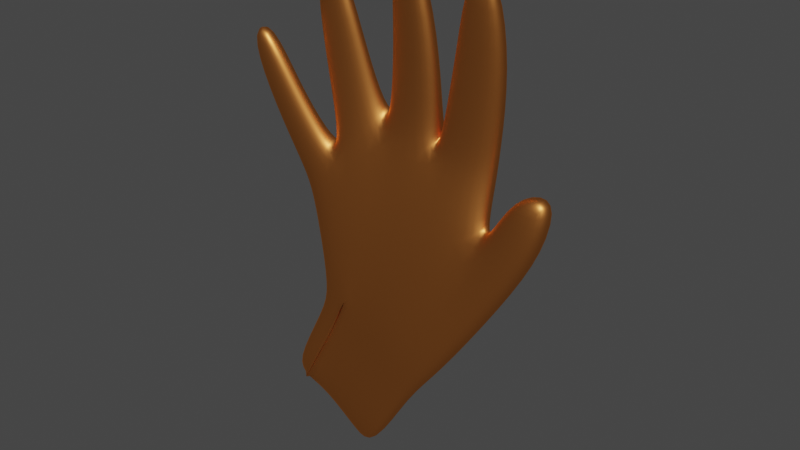 # Source: hand.blend  (saved by Blender 3.0.42; exported with 4.5.12 LTS)
import bpy
from mathutils import Matrix  # noqa: F401  (used for matrix-valued properties, if any)

bpy.ops.wm.read_factory_settings(use_empty=True)
scene = bpy.context.scene
scene.name = 'Scene'

# ---- collections
col_collection = bpy.data.collections.new('Collection'); scene.collection.children.link(col_collection)

# ---- materials (node trees are filled in below, after node groups)
mat_material = bpy.data.materials.new('Material')
mat_material.alpha_threshold = 0.0
mat_material.use_transparent_shadow = False
mat_material.line_color = (0.0, 0.0, 0.0, 1.0)
mat_material_001 = bpy.data.materials.new('Material.001')
mat_material_001.use_transparent_shadow = False

# ---- material node trees
mat_material.use_nodes = True; mat_material.node_tree.nodes.clear()
_N = mat_material.node_tree.nodes; _L = mat_material.node_tree.links
n0 = _N.new('ShaderNodeOutputMaterial'); n0.name = 'Material Output'; n0.location = (300, 300)
n1 = _N.new('ShaderNodeBsdfPrincipled'); n1.name = 'Principled BSDF'; n1.location = (10, 300)
n1.distribution = 'GGX'
n1.subsurface_method = 'RANDOM_WALK_SKIN'
n1.inputs[2].default_value = 0.4
n1.inputs[3].default_value = 1.45
n1.inputs[27].default_value = (0.0, 0.0, 0.0, 1.0)
n1.inputs[28].default_value = 1.0
n2 = _N.new('ShaderNodeBrightContrast'); n2.name = 'Bright/Contrast'; n2.location = (-189, 118)
_L.new(n1.outputs[0], n0.inputs[0])
n0.is_active_output = True
mat_material_001.use_nodes = True; mat_material_001.node_tree.nodes.clear()
_N = mat_material_001.node_tree.nodes; _L = mat_material_001.node_tree.links
n0 = _N.new('ShaderNodeOutputMaterial'); n0.name = 'Material Output'; n0.location = (300, 300)
n1 = _N.new('ShaderNodeBsdfAnisotropic'); n1.name = 'Glossy BSDF'; n1.location = (10, 300)
n1.distribution = 'GGX'
n1.inputs[0].default_value = (0.8, 0.2859, 0.07109, 1.0)
_L.new(n1.outputs[0], n0.inputs[0])
n0.is_active_output = True

# ---- world
world_world = bpy.data.worlds.new('World'); scene.world = world_world
world_world.use_nodes = True; world_world.node_tree.nodes.clear()
_N = world_world.node_tree.nodes; _L = world_world.node_tree.links
n0 = _N.new('ShaderNodeOutputWorld'); n0.name = 'World Output'; n0.location = (300, 300)
n1 = _N.new('ShaderNodeBackground'); n1.name = 'Background'; n1.location = (10, 300)
n1.inputs[0].default_value = (0.05088, 0.05088, 0.05088, 1.0)
_L.new(n1.outputs[0], n0.inputs[0])
n0.is_active_output = True
world_world.color = (0.05088, 0.05088, 0.05088)
world_world.use_sun_shadow = False
world_world.sun_shadow_jitter_overblur = 0.0

# ---- meshes
me_cube = bpy.data.meshes.new('Cube')
me_cube.from_pydata([(-0.5621, -0.03822, 0.5279), (-0.4182, 0.1196, -1.116), (-0.4112, -0.1123, -1.122), (-0.5811, 0.2052, 0.6518), (-0.09765, 0.292, 1.088), (-0.1374, -0.1135, -1.173), (-0.1155, 0.02978, 0.8934), (-0.137, 0.1237, -1.175), (0.8759, 0.2891, 0.7962), (0.3267, 0.1083, -1.402), (0.8306, 0.03983, 0.6963), (0.3255, -0.1299, -1.4), (-0.8364, 0.1489, 0.1798), (-0.6414, 0.09431, -1.104), (-0.8225, -0.06365, 0.1301), (-0.6402, -0.09201, -1.101), (0.3822, 0.03588, 0.8428), (0.09392, 0.1121, -1.266), (0.09417, -0.128, -1.259), (0.4269, 0.3019, 0.9982), (-0.06398, -0.05831, -0.08211), (-0.05719, 0.2204, 0.01101), (0.835, 0.1995, -0.04688), (-0.729, -0.07606, -0.3733), (0.8075, -0.05709, -0.08411), (-0.7418, 0.1301, -0.3378), (-0.4503, -0.08355, -0.2237), (-0.4687, 0.1819, -0.1364), (0.3634, 0.2228, -0.02168), (0.3377, -0.06278, -0.08625), (0.5146, 0.07966, -1.607), (0.5147, -0.1085, -1.606), (1.078, 0.1531, -0.4661), (1.066, -0.07368, -0.4761), (-0.5341, 0.08486, -1.499), (-0.5341, -0.09535, -1.495), (-0.2844, -0.09926, -1.628), (-0.283, 0.08261, -1.631), (0.06552, 0.0662, -1.925), (0.06542, -0.1138, -1.924), (-0.7119, 0.0774, -1.41), (-0.7118, -0.08675, -1.408), (-0.109, 0.06929, -1.758), (-0.1103, -0.1125, -1.756), (0.2321, 0.05756, -2.088), (0.2321, -0.1045, -2.088), (1.1, 0.1731, 0.4234), (1.087, -0.06153, 0.4042), (1.412, 0.1664, 0.3272), (1.391, -0.06646, 0.3014), (1.24, 0.1507, 0.826), (1.236, -0.04983, 0.8185), (1.514, 0.1507, 0.8774), (1.507, -0.05057, 0.8671), (0.9012, 0.2828, 1.21), (0.8686, 0.05545, 1.124), (0.498, 0.04463, 1.21), (0.5237, 0.271, 1.294), (0.0077, 0.2756, 1.439), (-0.01615, 0.05725, 1.339), (0.3251, 0.04533, 1.251), (0.3593, 0.2665, 1.361), (-0.5522, 0.004949, 0.9491), (-0.5541, 0.1968, 1.03), (-0.245, 0.2337, 1.358), (-0.2558, 0.03243, 1.233), (-0.7315, -0.06821, 0.6961), (-0.7484, 0.1342, 0.7911), (-0.9279, 0.122, 0.4497), (-0.9184, -0.06998, 0.4051), (-0.9473, -0.1419, 1.254), (-0.9552, 0.04151, 1.316), (-1.139, 0.05227, 1.034), (-1.133, -0.1269, 0.9952), (-1.16, -0.2149, 1.971), (-1.162, -0.04499, 2.003), (-1.334, -0.03206, 1.843), (-1.331, -0.201, 1.812), (-0.6475, -0.01813, 1.747), (-0.6404, 0.1525, 1.795), (-0.3588, 0.1515, 2.015), (-0.3691, -0.02289, 1.954), (-0.6989, -0.0711, 2.695), (-0.6896, 0.07168, 2.719), (-0.4639, 0.05809, 2.81), (-0.4739, -0.08516, 2.785), (0.05803, 0.2033, 2.249), (0.03584, 0.01424, 2.205), (0.3464, -0.01239, 2.137), (0.3698, 0.1801, 2.184), (0.06373, 0.0916, 3.095), (0.04539, -0.05256, 3.068), (0.2678, -0.08087, 3.043), (0.2861, 0.06674, 3.071), (0.9885, 0.1988, 2.027), (0.98, 0.0006926, 1.995), (0.6605, -0.01934, 2.102), (0.6713, 0.1782, 2.14), (1.004, 0.05048, 2.914), (0.9968, -0.09457, 2.884), (0.7793, -0.1121, 2.957), (0.7871, 0.03278, 2.988), (-0.1159, 0.1726, 1.177), (-0.6845, 0.003387, -1.096), (0.9403, 0.1614, 0.7158), (-0.8763, 0.03782, 0.07664), (-0.6088, 0.07827, 0.6836), (0.4005, 0.1742, 1.044), (0.9235, 0.08938, 0.2309), (-0.7977, 0.02522, -0.3888), (0.5556, -0.01259, -1.645), (1.123, 0.03664, -0.5367), (-0.7368, -0.003224, -1.419), (0.2278, -0.02192, -2.131), (1.019, 0.05754, 0.4583), (1.479, 0.05086, 0.2756), (1.219, 0.05179, 0.8295), (1.543, 0.05217, 0.9331), (0.9742, 0.1706, 1.133), (0.4238, 0.1558, 1.285), (-0.08973, 0.1683, 1.413), (0.4262, 0.1515, 1.285), (-0.1761, 0.1369, 1.353), (-0.6235, 0.09451, 0.9293), (-0.9708, 0.02708, 0.359), (-0.6895, 0.03258, 0.804), (-1.18, -0.03017, 0.9535), (-0.9029, -0.05515, 1.342), (-1.364, -0.12, 1.874), (-1.155, -0.1351, 2.045), (-0.2939, 0.05995, 2.03), (-0.7113, 0.07229, 1.72), (-0.4535, -0.02057, 2.857), (-0.7188, -0.002489, 2.765), (-0.03077, 0.1166, 2.25), (0.4355, 0.07791, 2.139), (0.03454, 0.01634, 3.14), (0.2896, -0.01631, 3.124), (1.066, 0.1061, 1.986), (0.5843, 0.0752, 2.149), (1.018, -0.03028, 2.957), (0.774, -0.04908, 3.039), (-0.8192, -0.1067, -2.11), (-0.9427, 0.09135, -2.491), (-0.943, -0.08933, -2.49), (-0.6925, -0.0934, -2.621), (-0.6906, 0.0891, -2.623), (-0.3408, 0.07262, -2.918), (-0.3409, -0.1081, -2.917), (-1.121, 0.08386, -2.401), (-1.121, -0.08083, -2.401), (-0.5159, 0.07573, -2.75), (-0.5172, -0.1068, -2.749), (-0.1735, 0.06395, -3.082), (-0.1735, -0.09878, -3.082), (-0.7271, -0.0004504, -2.687), (-1.146, 0.002911, -2.411), (-0.3823, -0.01602, -2.994), (-0.9749, 0.002368, -2.544), (-0.5555, -0.0139, -2.82), (-0.1783, -0.01585, -3.125)], [], [(102, 4, 64, 122), (20, 6, 0, 26), (102, 6, 59, 120), (29, 16, 6, 20), (5, 2, 35, 36), (27, 3, 4, 21), (14, 0, 66, 69), (26, 0, 14, 23), (109, 105, 12, 25), (9, 30, 44, 38), (108, 104, 10, 24), (28, 19, 8, 22), (25, 12, 3, 27), (2, 15, 41, 35), (21, 4, 19, 28), (17, 9, 38, 42), (24, 10, 16, 29), (104, 8, 54, 118), (11, 24, 29, 18), (7, 21, 28, 17), (13, 25, 27, 1), (17, 28, 22, 9), (103, 13, 40, 112), (103, 109, 25, 13), (2, 26, 23, 15), (1, 27, 21, 7), (18, 29, 20, 5), (5, 20, 26, 2), (110, 111, 33, 31), (24, 33, 49, 47), (24, 11, 31, 33), (9, 22, 32, 30), (45, 39, 148, 154), (34, 37, 146, 143), (39, 43, 152, 148), (38, 44, 153, 147), (112, 40, 149, 156), (13, 1, 34, 40), (18, 5, 36, 43), (11, 18, 43, 39), (31, 11, 39, 45), (110, 31, 45, 113), (7, 17, 42, 37), (1, 7, 37, 34), (114, 47, 51, 116), (32, 22, 46, 48), (108, 24, 47, 114), (111, 32, 48, 115), (116, 51, 53, 117), (48, 46, 50, 52), (115, 48, 52, 117), (47, 49, 53, 51), (54, 57, 97, 94), (16, 10, 55, 56), (107, 16, 56, 119), (8, 19, 57, 54), (61, 58, 86, 89), (107, 19, 61, 121), (19, 4, 58, 61), (6, 16, 60, 59), (123, 62, 78, 131), (0, 6, 65, 62), (106, 0, 62, 123), (4, 3, 63, 64), (124, 69, 73, 126), (3, 12, 68, 67), (106, 3, 67, 125), (105, 14, 69, 124), (126, 73, 77, 128), (67, 68, 72, 71), (125, 67, 71, 127), (69, 66, 70, 73), (129, 128, 77, 74), (71, 72, 76, 75), (127, 71, 75, 129), (73, 70, 74, 77), (80, 79, 83, 84), (122, 64, 80, 130), (64, 63, 79, 80), (62, 65, 81, 78), (132, 133, 82, 85), (78, 81, 85, 82), (131, 78, 82, 133), (130, 80, 84, 132), (135, 89, 93, 137), (120, 59, 87, 134), (121, 61, 89, 135), (59, 60, 88, 87), (137, 136, 91, 92), (87, 88, 92, 91), (89, 86, 90, 93), (134, 87, 91, 136), (139, 96, 100, 141), (56, 55, 95, 96), (118, 54, 94, 138), (119, 56, 96, 139), (140, 141, 100, 99), (94, 97, 101, 98), (96, 95, 99, 100), (138, 94, 98, 140), (95, 138, 140, 99), (98, 101, 141, 140), (57, 119, 139, 97), (55, 118, 138, 95), (97, 139, 141, 101), (86, 134, 136, 90), (93, 90, 136, 137), (60, 121, 135, 88), (58, 120, 134, 86), (88, 135, 137, 92), (81, 130, 132, 85), (79, 131, 133, 83), (84, 83, 133, 132), (65, 122, 130, 81), (70, 127, 129, 74), (75, 76, 128, 129), (66, 125, 127, 70), (72, 126, 128, 76), (12, 105, 124, 68), (0, 106, 125, 66), (68, 124, 126, 72), (3, 106, 123, 63), (63, 123, 131, 79), (16, 107, 121, 60), (19, 107, 119, 57), (49, 115, 117, 53), (50, 116, 117, 52), (33, 111, 115, 49), (22, 108, 114, 46), (46, 114, 116, 50), (30, 110, 113, 44), (40, 34, 143, 149), (44, 113, 160, 153), (41, 112, 156, 150), (37, 42, 151, 146), (43, 36, 145, 152), (30, 32, 111, 110), (15, 23, 109, 103), (15, 103, 112, 41), (10, 104, 118, 55), (22, 8, 104, 108), (23, 14, 105, 109), (4, 102, 120, 58), (6, 102, 122, 65), (158, 155, 145, 144), (159, 157, 148, 152), (156, 158, 144, 150), (155, 159, 152, 145), (157, 147, 153, 160), (148, 157, 160, 154), (146, 151, 159, 155), (149, 143, 158, 156), (151, 147, 157, 159), (143, 146, 155, 158), (35, 41, 150, 144), (2, 35, 144, 142), (42, 38, 147, 151), (113, 45, 154, 160), (36, 35, 144, 145)])
me_cube.polygons.foreach_set('use_smooth', [True] * 159)
me_cube.polygons.foreach_set('material_index', [1, 1, 1, 1, 1, 1, 1, 1, 1, 1, 1, 1, 1, 1, 1, 1, 1, 1, 1, 1, 1, 1, 1, 1, 1, 1, 1, 1, 1, 1, 1, 1, 1, 1, 1, 1, 1, 1, 1, 1, 1, 1, 1, 1, 1, 1, 1, 1, 1, 1, 1, 1, 1, 1, 1, 1, 1, 1, 1, 1, 1, 1, 1, 1, 1, 1, 1, 1, 1, 1, 1, 1, 1, 1, 1, 1, 1, 1, 1, 1, 1, 1, 1, 1, 1, 1, 1, 1, 1, 1, 1, 1, 1, 1, 1, 1, 1, 1, 1, 1, 1, 1, 1, 1, 1, 1, 1, 1, 1, 1, 1, 1, 1, 1, 1, 1, 1, 1, 1, 1, 1, 1, 1, 1, 1, 1, 1, 1, 1, 1, 1, 1, 1, 1, 1, 1, 1, 1, 1, 1, 1, 1, 1, 1, 1, 1, 1, 1, 1, 1, 1, 1, 1, 1, 1, 1, 1, 1, 1])
_uv = me_cube.uv_layers.new(name='UVMap')
_uv.uv.foreach_set('vector', [0.7512, 0.6199, 0.7512, 0.5, 0.7512, 0.5, 0.7512, 0.6199, 0.504, 0.8762, 0.625, 0.8762, 0.625, 0.9381, 0.504, 0.9381, 0.7512, 0.6199, 0.7512, 0.75, 0.7512, 0.75, 0.7512, 0.6199, 0.504, 0.8154, 0.625, 0.8154, 0.625, 0.8762, 0.504, 0.8762, 0.375, 0.8762, 0.375, 0.9381, 0.375, 0.9381, 0.375, 0.8762, 0.504, 0.3119, 0.625, 0.3119, 0.625, 0.3738, 0.504, 0.3738, 0.625, 1.0, 0.625, 0.9381, 0.625, 0.9381, 0.625, 1.0, 0.504, 0.9381, 0.625, 0.9381, 0.625, 1.0, 0.504, 1.0, 0.504, 0.1301, 0.625, 0.1301, 0.625, 0.25, 0.504, 0.25, 0.375, 0.5, 0.375, 0.5, 0.375, 0.5, 0.375, 0.5, 0.504, 0.6199, 0.625, 0.6199, 0.625, 0.75, 0.504, 0.75, 0.504, 0.4346, 0.625, 0.4346, 0.625, 0.5, 0.504, 0.5, 0.504, 0.25, 0.625, 0.25, 0.625, 0.3119, 0.504, 0.3119, 0.375, 0.9381, 0.375, 1.0, 0.375, 1.0, 0.375, 0.9381, 0.504, 0.3738, 0.625, 0.3738, 0.625, 0.4346, 0.504, 0.4346, 0.375, 0.4346, 0.375, 0.5, 0.375, 0.5, 0.375, 0.4346, 0.504, 0.75, 0.625, 0.75, 0.625, 0.8154, 0.504, 0.8154, 0.625, 0.6199, 0.625, 0.5, 0.625, 0.5, 0.625, 0.6199, 0.375, 0.75, 0.504, 0.75, 0.504, 0.8154, 0.375, 0.8154, 0.375, 0.3738, 0.504, 0.3738, 0.504, 0.4346, 0.375, 0.4346, 0.375, 0.25, 0.504, 0.25, 0.504, 0.3119, 0.375, 0.3119, 0.375, 0.4346, 0.504, 0.4346, 0.504, 0.5, 0.375, 0.5, 0.375, 0.1301, 0.375, 0.25, 0.375, 0.25, 0.375, 0.1301, 0.375, 0.1301, 0.504, 0.1301, 0.504, 0.25, 0.375, 0.25, 0.375, 0.9381, 0.504, 0.9381, 0.504, 1.0, 0.375, 1.0, 0.375, 0.3119, 0.504, 0.3119, 0.504, 0.3738, 0.375, 0.3738, 0.375, 0.8154, 0.504, 0.8154, 0.504, 0.8762, 0.375, 0.8762, 0.375, 0.8762, 0.504, 0.8762, 0.504, 0.9381, 0.375, 0.9381, 0.375, 0.6199, 0.504, 0.6199, 0.504, 0.75, 0.375, 0.75, 0.504, 0.75, 0.504, 0.75, 0.504, 0.75, 0.504, 0.75, 0.504, 0.75, 0.375, 0.75, 0.375, 0.75, 0.504, 0.75, 0.375, 0.5, 0.504, 0.5, 0.504, 0.5, 0.375, 0.5, 0.375, 0.75, 0.375, 0.75, 0.375, 0.75, 0.375, 0.75, 0.375, 0.3119, 0.375, 0.3738, 0.375, 0.3738, 0.375, 0.3119, 0.375, 0.75, 0.375, 0.8154, 0.375, 0.8154, 0.375, 0.75, 0.375, 0.5, 0.375, 0.5, 0.375, 0.5, 0.375, 0.5, 0.375, 0.1301, 0.375, 0.25, 0.375, 0.25, 0.375, 0.1301, 0.375, 0.25, 0.375, 0.3119, 0.375, 0.3119, 0.375, 0.25, 0.375, 0.8154, 0.375, 0.8762, 0.375, 0.8762, 0.375, 0.8154, 0.375, 0.75, 0.375, 0.8154, 0.375, 0.8154, 0.375, 0.75, 0.375, 0.75, 0.375, 0.75, 0.375, 0.75, 0.375, 0.75, 0.375, 0.6199, 0.375, 0.75, 0.375, 0.75, 0.375, 0.6199, 0.375, 0.3738, 0.375, 0.4346, 0.375, 0.4346, 0.375, 0.3738, 0.375, 0.3119, 0.375, 0.3738, 0.375, 0.3738, 0.375, 0.3119, 0.504, 0.6199, 0.504, 0.75, 0.504, 0.75, 0.504, 0.6199, 0.504, 0.5, 0.504, 0.5, 0.504, 0.5, 0.504, 0.5, 0.504, 0.6199, 0.504, 0.75, 0.504, 0.75, 0.504, 0.6199, 0.504, 0.6199, 0.504, 0.5, 0.504, 0.5, 0.504, 0.6199, 0.504, 0.6199, 0.504, 0.75, 0.504, 0.75, 0.504, 0.6199, 0.504, 0.5, 0.504, 0.5, 0.504, 0.5, 0.504, 0.5, 0.504, 0.6199, 0.504, 0.5, 0.504, 0.5, 0.504, 0.6199, 0.504, 0.75, 0.504, 0.75, 0.504, 0.75, 0.504, 0.75, 0.625, 0.5, 0.625, 0.4346, 0.625, 0.4346, 0.625, 0.5, 0.625, 0.8154, 0.625, 0.75, 0.625, 0.75, 0.625, 0.8154, 0.6904, 0.6199, 0.6904, 0.75, 0.6904, 0.75, 0.6904, 0.6199, 0.625, 0.5, 0.625, 0.4346, 0.625, 0.4346, 0.625, 0.5, 0.625, 0.4346, 0.625, 0.3738, 0.625, 0.3738, 0.625, 0.4346, 0.6904, 0.6199, 0.6904, 0.5, 0.6904, 0.5, 0.6904, 0.6199, 0.625, 0.4346, 0.625, 0.3738, 0.625, 0.3738, 0.625, 0.4346, 0.625, 0.8762, 0.625, 0.8154, 0.625, 0.8154, 0.625, 0.8762, 0.8131, 0.6199, 0.8131, 0.75, 0.8131, 0.75, 0.8131, 0.6199, 0.625, 0.9381, 0.625, 0.8762, 0.625, 0.8762, 0.625, 0.9381, 0.8131, 0.6199, 0.8131, 0.75, 0.8131, 0.75, 0.8131, 0.6199, 0.625, 0.3738, 0.625, 0.3119, 0.625, 0.3119, 0.625, 0.3738, 0.625, 0.1301, 0.625, 0.0, 0.625, 0.0, 0.625, 0.1301, 0.625, 0.3119, 0.625, 0.25, 0.625, 0.25, 0.625, 0.3119, 0.8131, 0.6199, 0.8131, 0.5, 0.8131, 0.5, 0.8131, 0.6199, 0.625, 0.1301, 0.625, 0.0, 0.625, 0.0, 0.625, 0.1301, 0.625, 0.1301, 0.625, 0.0, 0.625, 0.0, 0.625, 0.1301, 0.625, 0.3119, 0.625, 0.25, 0.625, 0.25, 0.625, 0.3119, 0.8131, 0.6199, 0.8131, 0.5, 0.8131, 0.5, 0.8131, 0.6199, 0.625, 1.0, 0.625, 0.9381, 0.625, 0.9381, 0.625, 1.0, 0.8131, 0.6199, 0.875, 0.6199, 0.875, 0.75, 0.8131, 0.75, 0.625, 0.3119, 0.625, 0.25, 0.625, 0.25, 0.625, 0.3119, 0.8131, 0.6199, 0.8131, 0.5, 0.8131, 0.5, 0.8131, 0.6199, 0.625, 1.0, 0.625, 0.9381, 0.625, 0.9381, 0.625, 1.0, 0.625, 0.3738, 0.625, 0.3119, 0.625, 0.3119, 0.625, 0.3738, 0.7512, 0.6199, 0.7512, 0.5, 0.7512, 0.5, 0.7512, 0.6199, 0.625, 0.3738, 0.625, 0.3119, 0.625, 0.3119, 0.625, 0.3738, 0.625, 0.9381, 0.625, 0.8762, 0.625, 0.8762, 0.625, 0.9381, 0.7512, 0.6199, 0.8131, 0.6199, 0.8131, 0.75, 0.7512, 0.75, 0.625, 0.9381, 0.625, 0.8762, 0.625, 0.8762, 0.625, 0.9381, 0.8131, 0.6199, 0.8131, 0.75, 0.8131, 0.75, 0.8131, 0.6199, 0.7512, 0.6199, 0.7512, 0.5, 0.7512, 0.5, 0.7512, 0.6199, 0.6904, 0.6199, 0.6904, 0.5, 0.6904, 0.5, 0.6904, 0.6199, 0.7512, 0.6199, 0.7512, 0.75, 0.7512, 0.75, 0.7512, 0.6199, 0.6904, 0.6199, 0.6904, 0.5, 0.6904, 0.5, 0.6904, 0.6199, 0.625, 0.8762, 0.625, 0.8154, 0.625, 0.8154, 0.625, 0.8762, 0.6904, 0.6199, 0.7512, 0.6199, 0.7512, 0.75, 0.6904, 0.75, 0.625, 0.8762, 0.625, 0.8154, 0.625, 0.8154, 0.625, 0.8762, 0.625, 0.4346, 0.625, 0.3738, 0.625, 0.3738, 0.625, 0.4346, 0.7512, 0.6199, 0.7512, 0.75, 0.7512, 0.75, 0.7512, 0.6199, 0.6904, 0.6199, 0.6904, 0.75, 0.6904, 0.75, 0.6904, 0.6199, 0.625, 0.8154, 0.625, 0.75, 0.625, 0.75, 0.625, 0.8154, 0.625, 0.6199, 0.625, 0.5, 0.625, 0.5, 0.625, 0.6199, 0.6904, 0.6199, 0.6904, 0.75, 0.6904, 0.75, 0.6904, 0.6199, 0.625, 0.6199, 0.6904, 0.6199, 0.6904, 0.75, 0.625, 0.75, 0.625, 0.5, 0.625, 0.4346, 0.625, 0.4346, 0.625, 0.5, 0.625, 0.8154, 0.625, 0.75, 0.625, 0.75, 0.625, 0.8154, 0.625, 0.6199, 0.625, 0.5, 0.625, 0.5, 0.625, 0.6199, 0.625, 0.75, 0.625, 0.6199, 0.625, 0.6199, 0.625, 0.75, 0.625, 0.5, 0.6904, 0.5, 0.6904, 0.6199, 0.625, 0.6199, 0.6904, 0.5, 0.6904, 0.6199, 0.6904, 0.6199, 0.6904, 0.5, 0.625, 0.75, 0.625, 0.6199, 0.625, 0.6199, 0.625, 0.75, 0.6904, 0.5, 0.6904, 0.6199, 0.6904, 0.6199, 0.6904, 0.5, 0.7512, 0.5, 0.7512, 0.6199, 0.7512, 0.6199, 0.7512, 0.5, 0.6904, 0.5, 0.7512, 0.5, 0.7512, 0.6199, 0.6904, 0.6199, 0.6904, 0.75, 0.6904, 0.6199, 0.6904, 0.6199, 0.6904, 0.75, 0.7512, 0.5, 0.7512, 0.6199, 0.7512, 0.6199, 0.7512, 0.5, 0.6904, 0.75, 0.6904, 0.6199, 0.6904, 0.6199, 0.6904, 0.75, 0.7512, 0.75, 0.7512, 0.6199, 0.7512, 0.6199, 0.7512, 0.75, 0.8131, 0.5, 0.8131, 0.6199, 0.8131, 0.6199, 0.8131, 0.5, 0.7512, 0.5, 0.8131, 0.5, 0.8131, 0.6199, 0.7512, 0.6199, 0.7512, 0.75, 0.7512, 0.6199, 0.7512, 0.6199, 0.7512, 0.75, 0.8131, 0.75, 0.8131, 0.6199, 0.8131, 0.6199, 0.8131, 0.75, 0.8131, 0.5, 0.875, 0.5, 0.875, 0.6199, 0.8131, 0.6199, 0.8131, 0.75, 0.8131, 0.6199, 0.8131, 0.6199, 0.8131, 0.75, 0.625, 0.25, 0.625, 0.1301, 0.625, 0.1301, 0.625, 0.25, 0.625, 0.25, 0.625, 0.1301, 0.625, 0.1301, 0.625, 0.25, 0.8131, 0.75, 0.8131, 0.6199, 0.8131, 0.6199, 0.8131, 0.75, 0.625, 0.25, 0.625, 0.1301, 0.625, 0.1301, 0.625, 0.25, 0.8131, 0.5, 0.8131, 0.6199, 0.8131, 0.6199, 0.8131, 0.5, 0.8131, 0.5, 0.8131, 0.6199, 0.8131, 0.6199, 0.8131, 0.5, 0.6904, 0.75, 0.6904, 0.6199, 0.6904, 0.6199, 0.6904, 0.75, 0.6904, 0.5, 0.6904, 0.6199, 0.6904, 0.6199, 0.6904, 0.5, 0.504, 0.75, 0.504, 0.6199, 0.504, 0.6199, 0.504, 0.75, 0.504, 0.5, 0.504, 0.6199, 0.504, 0.6199, 0.504, 0.5, 0.504, 0.75, 0.504, 0.6199, 0.504, 0.6199, 0.504, 0.75, 0.504, 0.5, 0.504, 0.6199, 0.504, 0.6199, 0.504, 0.5, 0.504, 0.5, 0.504, 0.6199, 0.504, 0.6199, 0.504, 0.5, 0.375, 0.5, 0.375, 0.6199, 0.375, 0.6199, 0.375, 0.5, 0.375, 0.25, 0.375, 0.3119, 0.375, 0.3119, 0.375, 0.25, 0.375, 0.5, 0.375, 0.6199, 0.375, 0.6199, 0.375, 0.5, 0.375, 0.0, 0.375, 0.1301, 0.375, 0.1301, 0.375, 0.0, 0.375, 0.3738, 0.375, 0.4346, 0.375, 0.4346, 0.375, 0.3738, 0.375, 0.8154, 0.375, 0.8762, 0.375, 0.8762, 0.375, 0.8154, 0.375, 0.5, 0.504, 0.5, 0.504, 0.6199, 0.375, 0.6199, 0.375, 0.0, 0.504, 0.0, 0.504, 0.1301, 0.375, 0.1301, 0.375, 0.0, 0.375, 0.1301, 0.375, 0.1301, 0.375, 0.0, 0.625, 0.75, 0.625, 0.6199, 0.625, 0.6199, 0.625, 0.75, 0.504, 0.5, 0.625, 0.5, 0.625, 0.6199, 0.504, 0.6199, 0.504, 0.0, 0.625, 0.0, 0.625, 0.1301, 0.504, 0.1301, 0.7512, 0.5, 0.7512, 0.6199, 0.7512, 0.6199, 0.7512, 0.5, 0.7512, 0.75, 0.7512, 0.6199, 0.7512, 0.6199, 0.7512, 0.75, 0.1869, 0.6199, 0.2488, 0.6199, 0.2488, 0.75, 0.1869, 0.75, 0.3096, 0.6199, 0.375, 0.6199, 0.375, 0.75, 0.3096, 0.75, 0.125, 0.6199, 0.1869, 0.6199, 0.1869, 0.75, 0.125, 0.75, 0.2488, 0.6199, 0.3096, 0.6199, 0.3096, 0.75, 0.2488, 0.75, 0.375, 0.6199, 0.375, 0.5, 0.375, 0.5, 0.375, 0.6199, 0.375, 0.75, 0.375, 0.6199, 0.375, 0.6199, 0.375, 0.75, 0.2488, 0.5, 0.3096, 0.5, 0.3096, 0.6199, 0.2488, 0.6199, 0.125, 0.5, 0.1869, 0.5, 0.1869, 0.6199, 0.125, 0.6199, 0.3096, 0.5, 0.375, 0.5, 0.375, 0.6199, 0.3096, 0.6199, 0.1869, 0.5, 0.2488, 0.5, 0.2488, 0.6199, 0.1869, 0.6199, 0.375, 0.9381, 0.375, 1.0, 0.375, 1.0, 0.375, 0.9381, 0.375, 0.9381, 0.375, 0.9381, 0.375, 0.9381, 0.375, 0.9381, 0.375, 0.4346, 0.375, 0.5, 0.375, 0.5, 0.375, 0.4346, 0.375, 0.6199, 0.375, 0.75, 0.375, 0.75, 0.375, 0.6199, 0.375, 0.8762, 0.375, 0.9381, 0.375, 0.9381, 0.375, 0.8762])
me_cube.materials.append(mat_material)
me_cube.materials.append(mat_material_001)
me_cube.use_remesh_preserve_volume = False
me_cube.use_remesh_preserve_attributes = False
me_cube.use_mirror_vertex_groups = False
me_cube.update()

# ---- objects
ob_cube = bpy.data.objects.new('Cube', me_cube)

# ---- transforms, parenting, visibility, modifiers, constraints
ob_cube.location = (0.08727, 3.328e-09, -0.161)
ob_cube.scale = (0.3647, 0.3492, 0.2743)
ob_cube.lock_rotations_4d = False
ob_cube.empty_display_type = 'ARROWS'
ob_cube.lineart.crease_threshold = 0.0
_m = ob_cube.modifiers.new('Subdivision', 'SUBSURF')

# ---- collection membership
col_collection.objects.link(ob_cube)

# ---- scene / render settings (as saved in the file)
scene.frame_start = 1; scene.frame_end = 250; scene.frame_set(1)
scene.render.engine = 'BLENDER_EEVEE_NEXT'
scene.cycles.sampling_pattern = 'TABULATED_SOBOL'
scene.cycles.use_light_tree = False
scene.view_settings.view_transform = 'Filmic'
bpy.context.view_layer.update()

# ---- added for rendering (the .blend has no active camera and no usable light): camera, sun
cam_auto = bpy.data.cameras.new('AutoCamera')
cam_auto.lens = 50.0
cam_auto.sensor_width = 36.0
cam_auto.clip_end = 1000.0
ob_auto_camera = bpy.data.objects.new('AutoCamera', cam_auto)
scene.collection.objects.link(ob_auto_camera)
ob_auto_camera.location = (1.99541, -2.23552, 1.34153)
ob_auto_camera.rotation_euler = (1.09748, -7.21219e-08, 0.694738)
scene.camera = ob_auto_camera
light_auto_sun = bpy.data.lights.new('AutoSun', 'SUN')
light_auto_sun.energy = 3.0
light_auto_sun.angle = 0.0523599
ob_auto_sun = bpy.data.objects.new('AutoSun', light_auto_sun)
scene.collection.objects.link(ob_auto_sun)
ob_auto_sun.rotation_euler = (0.872665, 0.174533, 0.523599)
bpy.context.view_layer.update()
